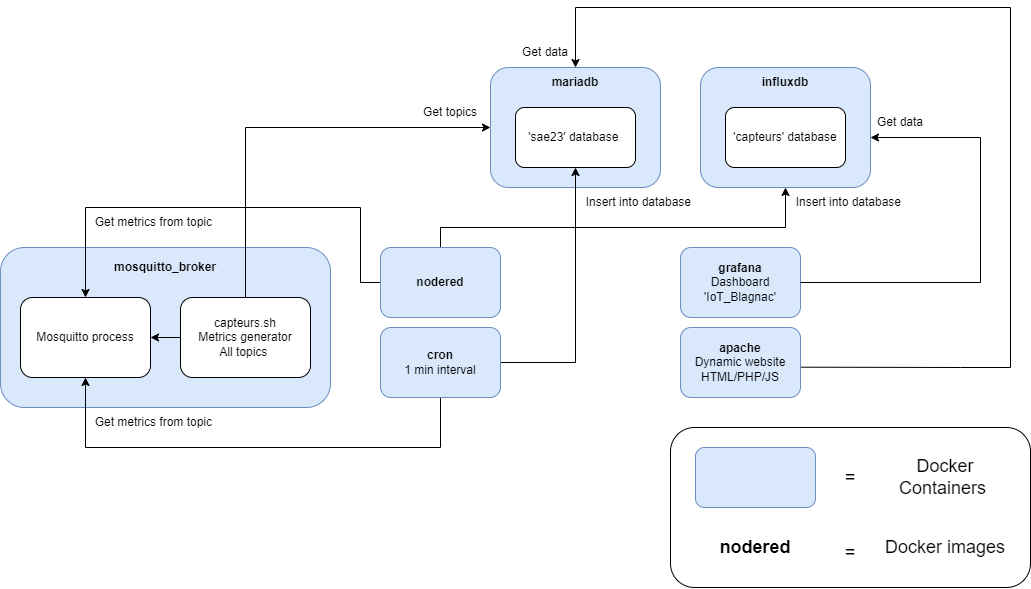

The diagram above was exported from draw.io. Its source (the exported page's mxGraphModel, read from the mxfile embedded in the PNG):
<mxGraphModel dx="1185" dy="714" grid="1" gridSize="10" guides="1" tooltips="1" connect="1" arrows="1" fold="1" page="1" pageScale="1" pageWidth="1169" pageHeight="827" math="0" shadow="0">
  <root>
    <mxCell id="0" />
    <mxCell id="1" parent="0" />
    <mxCell id="Zc_rCOBr2s_LXBu9RSXH-48" value="" style="rounded=1;whiteSpace=wrap;html=1;fontSize=18;" vertex="1" parent="1">
      <mxGeometry x="720" y="490" width="360" height="160" as="geometry" />
    </mxCell>
    <mxCell id="Zc_rCOBr2s_LXBu9RSXH-1" value="" style="rounded=1;whiteSpace=wrap;html=1;fillColor=#dae8fc;strokeColor=#6c8ebf;" vertex="1" parent="1">
      <mxGeometry x="50" y="310" width="330" height="160" as="geometry" />
    </mxCell>
    <mxCell id="Zc_rCOBr2s_LXBu9RSXH-4" value="&lt;b&gt;mosquitto_broker&lt;/b&gt;" style="text;html=1;strokeColor=none;fillColor=none;align=center;verticalAlign=middle;whiteSpace=wrap;rounded=0;" vertex="1" parent="1">
      <mxGeometry x="155" y="310" width="120" height="40" as="geometry" />
    </mxCell>
    <mxCell id="Zc_rCOBr2s_LXBu9RSXH-5" value="Mosquitto process" style="rounded=1;whiteSpace=wrap;html=1;" vertex="1" parent="1">
      <mxGeometry x="70" y="360" width="130" height="80" as="geometry" />
    </mxCell>
    <mxCell id="Zc_rCOBr2s_LXBu9RSXH-7" style="edgeStyle=orthogonalEdgeStyle;rounded=0;orthogonalLoop=1;jettySize=auto;html=1;exitX=0;exitY=0.5;exitDx=0;exitDy=0;" edge="1" parent="1" source="Zc_rCOBr2s_LXBu9RSXH-6" target="Zc_rCOBr2s_LXBu9RSXH-5">
      <mxGeometry relative="1" as="geometry" />
    </mxCell>
    <mxCell id="Zc_rCOBr2s_LXBu9RSXH-13" style="edgeStyle=orthogonalEdgeStyle;rounded=0;orthogonalLoop=1;jettySize=auto;html=1;exitX=0.5;exitY=0;exitDx=0;exitDy=0;entryX=0;entryY=0.5;entryDx=0;entryDy=0;startArrow=none;startFill=0;" edge="1" parent="1" source="Zc_rCOBr2s_LXBu9RSXH-6" target="Zc_rCOBr2s_LXBu9RSXH-9">
      <mxGeometry relative="1" as="geometry" />
    </mxCell>
    <mxCell id="Zc_rCOBr2s_LXBu9RSXH-6" value="capteurs.sh&lt;br&gt;Metrics generator&lt;br&gt;All topics&amp;nbsp;" style="rounded=1;whiteSpace=wrap;html=1;" vertex="1" parent="1">
      <mxGeometry x="230" y="360" width="130" height="80" as="geometry" />
    </mxCell>
    <mxCell id="Zc_rCOBr2s_LXBu9RSXH-39" style="edgeStyle=orthogonalEdgeStyle;rounded=0;orthogonalLoop=1;jettySize=auto;html=1;entryX=1.003;entryY=0.567;entryDx=0;entryDy=0;startArrow=classic;startFill=1;endArrow=none;endFill=0;entryPerimeter=0;" edge="1" parent="1" source="Zc_rCOBr2s_LXBu9RSXH-9" target="Zc_rCOBr2s_LXBu9RSXH-24">
      <mxGeometry relative="1" as="geometry">
        <Array as="points">
          <mxPoint x="625" y="70" />
          <mxPoint x="1060" y="70" />
          <mxPoint x="1060" y="430" />
          <mxPoint x="1010" y="430" />
        </Array>
      </mxGeometry>
    </mxCell>
    <mxCell id="Zc_rCOBr2s_LXBu9RSXH-9" value="" style="rounded=1;whiteSpace=wrap;html=1;fillColor=#dae8fc;strokeColor=#6c8ebf;" vertex="1" parent="1">
      <mxGeometry x="540" y="130" width="170" height="120" as="geometry" />
    </mxCell>
    <mxCell id="Zc_rCOBr2s_LXBu9RSXH-10" value="&lt;b&gt;mariadb&lt;/b&gt;" style="text;html=1;strokeColor=none;fillColor=none;align=center;verticalAlign=middle;whiteSpace=wrap;rounded=0;" vertex="1" parent="1">
      <mxGeometry x="595" y="130" width="60" height="30" as="geometry" />
    </mxCell>
    <mxCell id="Zc_rCOBr2s_LXBu9RSXH-11" value="'sae23' database&amp;nbsp;" style="rounded=1;whiteSpace=wrap;html=1;" vertex="1" parent="1">
      <mxGeometry x="565" y="170" width="120" height="60" as="geometry" />
    </mxCell>
    <mxCell id="Zc_rCOBr2s_LXBu9RSXH-15" value="&lt;b&gt;grafana&lt;/b&gt;&lt;br&gt;Dashboard 'IoT_Blagnac'" style="rounded=1;whiteSpace=wrap;html=1;fillColor=#dae8fc;strokeColor=#6c8ebf;" vertex="1" parent="1">
      <mxGeometry x="730" y="310" width="120" height="70" as="geometry" />
    </mxCell>
    <mxCell id="Zc_rCOBr2s_LXBu9RSXH-30" style="edgeStyle=orthogonalEdgeStyle;rounded=0;orthogonalLoop=1;jettySize=auto;html=1;exitX=0;exitY=0.5;exitDx=0;exitDy=0;entryX=0.5;entryY=0;entryDx=0;entryDy=0;startArrow=none;startFill=0;endArrow=classic;endFill=1;" edge="1" parent="1" source="Zc_rCOBr2s_LXBu9RSXH-19" target="Zc_rCOBr2s_LXBu9RSXH-5">
      <mxGeometry relative="1" as="geometry">
        <Array as="points">
          <mxPoint x="410" y="345" />
          <mxPoint x="410" y="270" />
          <mxPoint x="135" y="270" />
        </Array>
      </mxGeometry>
    </mxCell>
    <mxCell id="Zc_rCOBr2s_LXBu9RSXH-36" style="edgeStyle=orthogonalEdgeStyle;rounded=0;orthogonalLoop=1;jettySize=auto;html=1;exitX=0.5;exitY=0;exitDx=0;exitDy=0;entryX=0.5;entryY=1;entryDx=0;entryDy=0;startArrow=none;startFill=0;endArrow=classic;endFill=1;" edge="1" parent="1" source="Zc_rCOBr2s_LXBu9RSXH-19" target="Zc_rCOBr2s_LXBu9RSXH-21">
      <mxGeometry relative="1" as="geometry">
        <Array as="points">
          <mxPoint x="490" y="290" />
          <mxPoint x="835" y="290" />
        </Array>
      </mxGeometry>
    </mxCell>
    <mxCell id="Zc_rCOBr2s_LXBu9RSXH-19" value="&lt;b&gt;nodered&lt;/b&gt;" style="rounded=1;whiteSpace=wrap;html=1;fillColor=#dae8fc;strokeColor=#6c8ebf;" vertex="1" parent="1">
      <mxGeometry x="430" y="310" width="120" height="70" as="geometry" />
    </mxCell>
    <mxCell id="Zc_rCOBr2s_LXBu9RSXH-38" style="edgeStyle=orthogonalEdgeStyle;rounded=0;orthogonalLoop=1;jettySize=auto;html=1;entryX=1;entryY=0.5;entryDx=0;entryDy=0;startArrow=classic;startFill=1;endArrow=none;endFill=0;" edge="1" parent="1" source="Zc_rCOBr2s_LXBu9RSXH-21" target="Zc_rCOBr2s_LXBu9RSXH-15">
      <mxGeometry relative="1" as="geometry">
        <Array as="points">
          <mxPoint x="1030" y="200" />
          <mxPoint x="1030" y="345" />
        </Array>
      </mxGeometry>
    </mxCell>
    <mxCell id="Zc_rCOBr2s_LXBu9RSXH-21" value="" style="rounded=1;whiteSpace=wrap;html=1;fillColor=#dae8fc;strokeColor=#6c8ebf;" vertex="1" parent="1">
      <mxGeometry x="750" y="130" width="170" height="120" as="geometry" />
    </mxCell>
    <mxCell id="Zc_rCOBr2s_LXBu9RSXH-22" value="&lt;b&gt;influxdb&lt;/b&gt;" style="text;html=1;strokeColor=none;fillColor=none;align=center;verticalAlign=middle;whiteSpace=wrap;rounded=0;" vertex="1" parent="1">
      <mxGeometry x="805" y="130" width="60" height="30" as="geometry" />
    </mxCell>
    <mxCell id="Zc_rCOBr2s_LXBu9RSXH-23" value="'capteurs' database" style="rounded=1;whiteSpace=wrap;html=1;" vertex="1" parent="1">
      <mxGeometry x="775" y="170" width="120" height="60" as="geometry" />
    </mxCell>
    <mxCell id="Zc_rCOBr2s_LXBu9RSXH-24" value="&lt;b&gt;apache&lt;br&gt;&lt;/b&gt;Dynamic website&lt;br&gt;HTML/PHP/JS" style="rounded=1;whiteSpace=wrap;html=1;fillColor=#dae8fc;strokeColor=#6c8ebf;" vertex="1" parent="1">
      <mxGeometry x="730" y="390" width="120" height="70" as="geometry" />
    </mxCell>
    <mxCell id="Zc_rCOBr2s_LXBu9RSXH-26" style="edgeStyle=orthogonalEdgeStyle;rounded=0;orthogonalLoop=1;jettySize=auto;html=1;exitX=0.5;exitY=1;exitDx=0;exitDy=0;entryX=0.5;entryY=1;entryDx=0;entryDy=0;startArrow=none;startFill=0;endArrow=classic;endFill=1;" edge="1" parent="1" source="Zc_rCOBr2s_LXBu9RSXH-25" target="Zc_rCOBr2s_LXBu9RSXH-5">
      <mxGeometry relative="1" as="geometry">
        <Array as="points">
          <mxPoint x="490" y="510" />
          <mxPoint x="135" y="510" />
        </Array>
      </mxGeometry>
    </mxCell>
    <mxCell id="Zc_rCOBr2s_LXBu9RSXH-29" style="edgeStyle=orthogonalEdgeStyle;rounded=0;orthogonalLoop=1;jettySize=auto;html=1;exitX=1;exitY=0.5;exitDx=0;exitDy=0;entryX=0.5;entryY=1;entryDx=0;entryDy=0;startArrow=none;startFill=0;endArrow=classic;endFill=1;" edge="1" parent="1" source="Zc_rCOBr2s_LXBu9RSXH-25" target="Zc_rCOBr2s_LXBu9RSXH-11">
      <mxGeometry relative="1" as="geometry" />
    </mxCell>
    <mxCell id="Zc_rCOBr2s_LXBu9RSXH-25" value="&lt;b&gt;cron&lt;/b&gt;&lt;br&gt;1 min interval" style="rounded=1;whiteSpace=wrap;html=1;fillColor=#dae8fc;strokeColor=#6c8ebf;" vertex="1" parent="1">
      <mxGeometry x="430" y="390" width="120" height="70" as="geometry" />
    </mxCell>
    <mxCell id="Zc_rCOBr2s_LXBu9RSXH-27" value="Get metrics from topic&amp;nbsp;" style="text;html=1;strokeColor=none;fillColor=none;align=center;verticalAlign=middle;whiteSpace=wrap;rounded=0;" vertex="1" parent="1">
      <mxGeometry x="140" y="270" width="130" height="30" as="geometry" />
    </mxCell>
    <mxCell id="Zc_rCOBr2s_LXBu9RSXH-28" value="Insert into database&amp;nbsp;" style="text;html=1;strokeColor=none;fillColor=none;align=center;verticalAlign=middle;whiteSpace=wrap;rounded=0;" vertex="1" parent="1">
      <mxGeometry x="840" y="250" width="120" height="30" as="geometry" />
    </mxCell>
    <mxCell id="Zc_rCOBr2s_LXBu9RSXH-31" value="Get metrics from topic&amp;nbsp;" style="text;html=1;strokeColor=none;fillColor=none;align=center;verticalAlign=middle;whiteSpace=wrap;rounded=0;" vertex="1" parent="1">
      <mxGeometry x="140" y="470" width="130" height="30" as="geometry" />
    </mxCell>
    <mxCell id="Zc_rCOBr2s_LXBu9RSXH-33" value="Get topics" style="text;html=1;strokeColor=none;fillColor=none;align=center;verticalAlign=middle;whiteSpace=wrap;rounded=0;" vertex="1" parent="1">
      <mxGeometry x="470" y="160" width="60" height="30" as="geometry" />
    </mxCell>
    <mxCell id="Zc_rCOBr2s_LXBu9RSXH-37" value="Insert into database&amp;nbsp;" style="text;html=1;strokeColor=none;fillColor=none;align=center;verticalAlign=middle;whiteSpace=wrap;rounded=0;" vertex="1" parent="1">
      <mxGeometry x="630" y="250" width="120" height="30" as="geometry" />
    </mxCell>
    <mxCell id="Zc_rCOBr2s_LXBu9RSXH-40" value="Get data" style="text;html=1;strokeColor=none;fillColor=none;align=center;verticalAlign=middle;whiteSpace=wrap;rounded=0;" vertex="1" parent="1">
      <mxGeometry x="565" y="100" width="60" height="30" as="geometry" />
    </mxCell>
    <mxCell id="Zc_rCOBr2s_LXBu9RSXH-41" value="Get data" style="text;html=1;strokeColor=none;fillColor=none;align=center;verticalAlign=middle;whiteSpace=wrap;rounded=0;" vertex="1" parent="1">
      <mxGeometry x="920" y="170" width="60" height="30" as="geometry" />
    </mxCell>
    <mxCell id="Zc_rCOBr2s_LXBu9RSXH-42" value="" style="rounded=1;whiteSpace=wrap;html=1;fillColor=#dae8fc;strokeColor=#6c8ebf;" vertex="1" parent="1">
      <mxGeometry x="745" y="510" width="120" height="60" as="geometry" />
    </mxCell>
    <mxCell id="Zc_rCOBr2s_LXBu9RSXH-43" value="&lt;font style=&quot;font-size: 18px;&quot;&gt;=&lt;/font&gt;" style="text;html=1;strokeColor=none;fillColor=none;align=center;verticalAlign=middle;whiteSpace=wrap;rounded=0;" vertex="1" parent="1">
      <mxGeometry x="870" y="525" width="60" height="30" as="geometry" />
    </mxCell>
    <mxCell id="Zc_rCOBr2s_LXBu9RSXH-44" value="Docker Containers&amp;nbsp;" style="text;html=1;strokeColor=none;fillColor=none;align=center;verticalAlign=middle;whiteSpace=wrap;rounded=0;fontSize=18;" vertex="1" parent="1">
      <mxGeometry x="920" y="510" width="150" height="60" as="geometry" />
    </mxCell>
    <mxCell id="Zc_rCOBr2s_LXBu9RSXH-45" value="&lt;b&gt;nodered&lt;/b&gt;" style="text;html=1;strokeColor=none;fillColor=none;align=center;verticalAlign=middle;whiteSpace=wrap;rounded=0;fontSize=18;" vertex="1" parent="1">
      <mxGeometry x="775" y="595" width="60" height="30" as="geometry" />
    </mxCell>
    <mxCell id="Zc_rCOBr2s_LXBu9RSXH-46" value="&lt;font style=&quot;font-size: 18px;&quot;&gt;=&lt;/font&gt;" style="text;html=1;strokeColor=none;fillColor=none;align=center;verticalAlign=middle;whiteSpace=wrap;rounded=0;" vertex="1" parent="1">
      <mxGeometry x="870" y="600" width="60" height="30" as="geometry" />
    </mxCell>
    <mxCell id="Zc_rCOBr2s_LXBu9RSXH-47" value="Docker images" style="text;html=1;strokeColor=none;fillColor=none;align=center;verticalAlign=middle;whiteSpace=wrap;rounded=0;fontSize=18;" vertex="1" parent="1">
      <mxGeometry x="920" y="580" width="150" height="60" as="geometry" />
    </mxCell>
  </root>
</mxGraphModel>